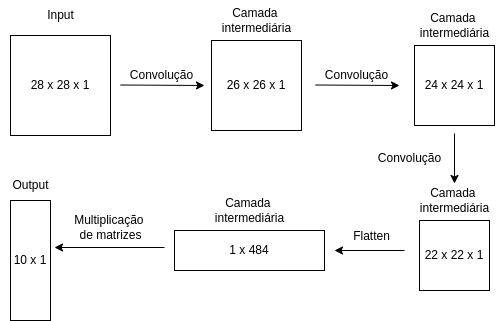

The diagram above was exported from draw.io. Its source (the exported page's mxGraphModel, read from the mxfile embedded in the PNG):
<mxGraphModel dx="1154" dy="512" grid="1" gridSize="10" guides="1" tooltips="1" connect="1" arrows="1" fold="1" page="1" pageScale="1" pageWidth="850" pageHeight="1100" math="0" shadow="0">
  <root>
    <mxCell id="0" />
    <mxCell id="1" parent="0" />
    <mxCell id="pObxRY69xnsHMim_nQ3Q-1" value="28 x 28 x 1" style="whiteSpace=wrap;html=1;" parent="1" vertex="1">
      <mxGeometry x="56" y="125" width="100" height="100" as="geometry" />
    </mxCell>
    <mxCell id="pObxRY69xnsHMim_nQ3Q-2" value="26 x 26 x 1" style="whiteSpace=wrap;html=1;" parent="1" vertex="1">
      <mxGeometry x="257" y="130" width="90" height="90" as="geometry" />
    </mxCell>
    <mxCell id="pObxRY69xnsHMim_nQ3Q-3" value="24 x 24 x 1" style="whiteSpace=wrap;html=1;" parent="1" vertex="1">
      <mxGeometry x="460" y="135" width="80" height="80" as="geometry" />
    </mxCell>
    <mxCell id="pObxRY69xnsHMim_nQ3Q-4" value="Input" style="text;html=1;align=center;verticalAlign=middle;resizable=0;points=[];autosize=1;strokeColor=none;fillColor=none;" parent="1" vertex="1">
      <mxGeometry x="81" y="90" width="50" height="30" as="geometry" />
    </mxCell>
    <mxCell id="pObxRY69xnsHMim_nQ3Q-5" value="&lt;div&gt;Camada&amp;nbsp;&lt;/div&gt;&lt;div&gt;intermediária&lt;/div&gt;" style="text;html=1;align=center;verticalAlign=middle;resizable=0;points=[];autosize=1;strokeColor=none;fillColor=none;" parent="1" vertex="1">
      <mxGeometry x="257" y="90" width="90" height="40" as="geometry" />
    </mxCell>
    <mxCell id="pObxRY69xnsHMim_nQ3Q-6" value="&lt;div&gt;Camada&amp;nbsp;&lt;/div&gt;&lt;div&gt;intermediária&lt;/div&gt;" style="text;html=1;align=center;verticalAlign=middle;resizable=0;points=[];autosize=1;strokeColor=none;fillColor=none;" parent="1" vertex="1">
      <mxGeometry x="455" y="95" width="90" height="40" as="geometry" />
    </mxCell>
    <mxCell id="pObxRY69xnsHMim_nQ3Q-7" value="1 x&amp;nbsp;484" style="whiteSpace=wrap;html=1;" parent="1" vertex="1">
      <mxGeometry x="220" y="320" width="150" height="40" as="geometry" />
    </mxCell>
    <mxCell id="pObxRY69xnsHMim_nQ3Q-8" value="&lt;div&gt;Camada&amp;nbsp;&lt;/div&gt;&lt;div&gt;intermediária&lt;/div&gt;" style="text;html=1;align=center;verticalAlign=middle;resizable=0;points=[];autosize=1;strokeColor=none;fillColor=none;" parent="1" vertex="1">
      <mxGeometry x="250" y="280" width="90" height="40" as="geometry" />
    </mxCell>
    <mxCell id="pObxRY69xnsHMim_nQ3Q-9" value="10 x 1" style="whiteSpace=wrap;html=1;" parent="1" vertex="1">
      <mxGeometry x="56" y="290" width="40" height="120" as="geometry" />
    </mxCell>
    <mxCell id="pObxRY69xnsHMim_nQ3Q-10" value="Output" style="text;html=1;align=center;verticalAlign=middle;resizable=0;points=[];autosize=1;strokeColor=none;fillColor=none;" parent="1" vertex="1">
      <mxGeometry x="46" y="260" width="60" height="30" as="geometry" />
    </mxCell>
    <mxCell id="pObxRY69xnsHMim_nQ3Q-11" value="" style="edgeStyle=none;orthogonalLoop=1;jettySize=auto;html=1;rounded=0;" parent="1" edge="1">
      <mxGeometry width="100" relative="1" as="geometry">
        <mxPoint x="166" y="174.5" as="sourcePoint" />
        <mxPoint x="250" y="175" as="targetPoint" />
        <Array as="points" />
      </mxGeometry>
    </mxCell>
    <mxCell id="pObxRY69xnsHMim_nQ3Q-13" value="Convolução" style="text;html=1;align=center;verticalAlign=middle;resizable=0;points=[];autosize=1;strokeColor=none;fillColor=none;" parent="1" vertex="1">
      <mxGeometry x="162" y="150" width="90" height="30" as="geometry" />
    </mxCell>
    <mxCell id="pObxRY69xnsHMim_nQ3Q-16" value="" style="edgeStyle=none;orthogonalLoop=1;jettySize=auto;html=1;rounded=0;" parent="1" edge="1">
      <mxGeometry width="100" relative="1" as="geometry">
        <mxPoint x="450" y="340" as="sourcePoint" />
        <mxPoint x="380" y="340" as="targetPoint" />
        <Array as="points" />
      </mxGeometry>
    </mxCell>
    <mxCell id="pObxRY69xnsHMim_nQ3Q-17" value="Flatten" style="text;html=1;align=center;verticalAlign=middle;resizable=0;points=[];autosize=1;strokeColor=none;fillColor=none;" parent="1" vertex="1">
      <mxGeometry x="387" y="311" width="60" height="30" as="geometry" />
    </mxCell>
    <mxCell id="pObxRY69xnsHMim_nQ3Q-18" value="" style="edgeStyle=none;orthogonalLoop=1;jettySize=auto;html=1;rounded=0;" parent="1" edge="1">
      <mxGeometry width="100" relative="1" as="geometry">
        <mxPoint x="210" y="337" as="sourcePoint" />
        <mxPoint x="100" y="337" as="targetPoint" />
        <Array as="points" />
      </mxGeometry>
    </mxCell>
    <mxCell id="pObxRY69xnsHMim_nQ3Q-19" value="&lt;div&gt;Multiplicação&amp;nbsp;&lt;/div&gt;&lt;div&gt;de matrizes&lt;/div&gt;" style="text;html=1;align=center;verticalAlign=middle;resizable=0;points=[];autosize=1;strokeColor=none;fillColor=none;" parent="1" vertex="1">
      <mxGeometry x="106" y="297" width="100" height="40" as="geometry" />
    </mxCell>
    <mxCell id="pObxRY69xnsHMim_nQ3Q-21" value="" style="edgeStyle=none;orthogonalLoop=1;jettySize=auto;html=1;rounded=0;" parent="1" edge="1">
      <mxGeometry width="100" relative="1" as="geometry">
        <mxPoint x="361" y="174.5" as="sourcePoint" />
        <mxPoint x="445" y="175" as="targetPoint" />
        <Array as="points" />
      </mxGeometry>
    </mxCell>
    <mxCell id="pObxRY69xnsHMim_nQ3Q-22" value="Convolução" style="text;html=1;align=center;verticalAlign=middle;resizable=0;points=[];autosize=1;strokeColor=none;fillColor=none;" parent="1" vertex="1">
      <mxGeometry x="357" y="150" width="90" height="30" as="geometry" />
    </mxCell>
    <mxCell id="wsFA-RJJaSwws4QWPDM2-1" value="22 x 22 x 1" style="whiteSpace=wrap;html=1;" vertex="1" parent="1">
      <mxGeometry x="465" y="310" width="70" height="70" as="geometry" />
    </mxCell>
    <mxCell id="wsFA-RJJaSwws4QWPDM2-2" value="&lt;div&gt;Camada&amp;nbsp;&lt;/div&gt;&lt;div&gt;intermediária&lt;/div&gt;" style="text;html=1;align=center;verticalAlign=middle;resizable=0;points=[];autosize=1;strokeColor=none;fillColor=none;" vertex="1" parent="1">
      <mxGeometry x="455" y="270" width="90" height="40" as="geometry" />
    </mxCell>
    <mxCell id="wsFA-RJJaSwws4QWPDM2-4" value="Convolução" style="text;html=1;align=center;verticalAlign=middle;resizable=0;points=[];autosize=1;strokeColor=none;fillColor=none;" vertex="1" parent="1">
      <mxGeometry x="410" y="233" width="90" height="30" as="geometry" />
    </mxCell>
    <mxCell id="wsFA-RJJaSwws4QWPDM2-6" value="" style="edgeStyle=none;orthogonalLoop=1;jettySize=auto;html=1;rounded=0;entryX=0.5;entryY=0;entryDx=0;entryDy=0;entryPerimeter=0;" edge="1" parent="1">
      <mxGeometry width="100" relative="1" as="geometry">
        <mxPoint x="500" y="223" as="sourcePoint" />
        <mxPoint x="500" y="273" as="targetPoint" />
        <Array as="points" />
      </mxGeometry>
    </mxCell>
  </root>
</mxGraphModel>